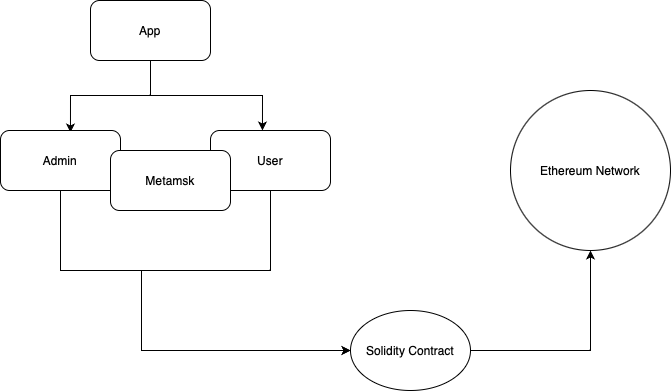

The diagram above was exported from draw.io. Its source (the exported page's mxGraphModel, read from the mxfile embedded in the PNG):
<mxGraphModel dx="1026" dy="628" grid="1" gridSize="10" guides="1" tooltips="1" connect="1" arrows="1" fold="1" page="1" pageScale="1" pageWidth="827" pageHeight="1169" math="0" shadow="0">
  <root>
    <mxCell id="0" />
    <mxCell id="1" parent="0" />
    <mxCell id="d3a-GSdwhL6U9BTIwFI3-1" value="Ethereum Network" style="ellipse;whiteSpace=wrap;html=1;aspect=fixed;" vertex="1" parent="1">
      <mxGeometry x="530" y="160" width="160" height="160" as="geometry" />
    </mxCell>
    <mxCell id="d3a-GSdwhL6U9BTIwFI3-6" style="edgeStyle=orthogonalEdgeStyle;rounded=0;orthogonalLoop=1;jettySize=auto;html=1;entryX=0.583;entryY=0.033;entryDx=0;entryDy=0;entryPerimeter=0;" edge="1" parent="1" source="d3a-GSdwhL6U9BTIwFI3-2" target="d3a-GSdwhL6U9BTIwFI3-3">
      <mxGeometry relative="1" as="geometry" />
    </mxCell>
    <mxCell id="d3a-GSdwhL6U9BTIwFI3-7" style="edgeStyle=orthogonalEdgeStyle;rounded=0;orthogonalLoop=1;jettySize=auto;html=1;entryX=0.433;entryY=0;entryDx=0;entryDy=0;entryPerimeter=0;" edge="1" parent="1" source="d3a-GSdwhL6U9BTIwFI3-2" target="d3a-GSdwhL6U9BTIwFI3-4">
      <mxGeometry relative="1" as="geometry" />
    </mxCell>
    <mxCell id="d3a-GSdwhL6U9BTIwFI3-2" value="App" style="rounded=1;whiteSpace=wrap;html=1;" vertex="1" parent="1">
      <mxGeometry x="110" y="70" width="120" height="60" as="geometry" />
    </mxCell>
    <mxCell id="d3a-GSdwhL6U9BTIwFI3-11" style="edgeStyle=orthogonalEdgeStyle;rounded=0;orthogonalLoop=1;jettySize=auto;html=1;" edge="1" parent="1" source="d3a-GSdwhL6U9BTIwFI3-3">
      <mxGeometry relative="1" as="geometry">
        <mxPoint x="370" y="420" as="targetPoint" />
        <Array as="points">
          <mxPoint x="80" y="340" />
          <mxPoint x="161" y="340" />
        </Array>
      </mxGeometry>
    </mxCell>
    <mxCell id="d3a-GSdwhL6U9BTIwFI3-3" value="Admin" style="rounded=1;whiteSpace=wrap;html=1;" vertex="1" parent="1">
      <mxGeometry x="20" y="200" width="120" height="60" as="geometry" />
    </mxCell>
    <mxCell id="d3a-GSdwhL6U9BTIwFI3-12" style="edgeStyle=orthogonalEdgeStyle;rounded=0;orthogonalLoop=1;jettySize=auto;html=1;" edge="1" parent="1" source="d3a-GSdwhL6U9BTIwFI3-4">
      <mxGeometry relative="1" as="geometry">
        <mxPoint x="370" y="420" as="targetPoint" />
        <Array as="points">
          <mxPoint x="290" y="340" />
          <mxPoint x="161" y="340" />
        </Array>
      </mxGeometry>
    </mxCell>
    <mxCell id="d3a-GSdwhL6U9BTIwFI3-4" value="User" style="rounded=1;whiteSpace=wrap;html=1;" vertex="1" parent="1">
      <mxGeometry x="230" y="200" width="120" height="60" as="geometry" />
    </mxCell>
    <mxCell id="d3a-GSdwhL6U9BTIwFI3-5" style="edgeStyle=orthogonalEdgeStyle;rounded=0;orthogonalLoop=1;jettySize=auto;html=1;" edge="1" parent="1" source="d3a-GSdwhL6U9BTIwFI3-4">
      <mxGeometry relative="1" as="geometry">
        <mxPoint x="290" y="200" as="targetPoint" />
        <Array as="points">
          <mxPoint x="310" y="200" />
        </Array>
      </mxGeometry>
    </mxCell>
    <mxCell id="d3a-GSdwhL6U9BTIwFI3-8" value="Metamsk" style="rounded=1;whiteSpace=wrap;html=1;" vertex="1" parent="1">
      <mxGeometry x="130" y="220" width="120" height="60" as="geometry" />
    </mxCell>
    <mxCell id="d3a-GSdwhL6U9BTIwFI3-14" style="edgeStyle=orthogonalEdgeStyle;rounded=0;orthogonalLoop=1;jettySize=auto;html=1;entryX=0.5;entryY=1;entryDx=0;entryDy=0;" edge="1" parent="1" source="d3a-GSdwhL6U9BTIwFI3-13" target="d3a-GSdwhL6U9BTIwFI3-1">
      <mxGeometry relative="1" as="geometry" />
    </mxCell>
    <mxCell id="d3a-GSdwhL6U9BTIwFI3-13" value="Solidity Contract" style="ellipse;whiteSpace=wrap;html=1;" vertex="1" parent="1">
      <mxGeometry x="370" y="380" width="120" height="80" as="geometry" />
    </mxCell>
  </root>
</mxGraphModel>